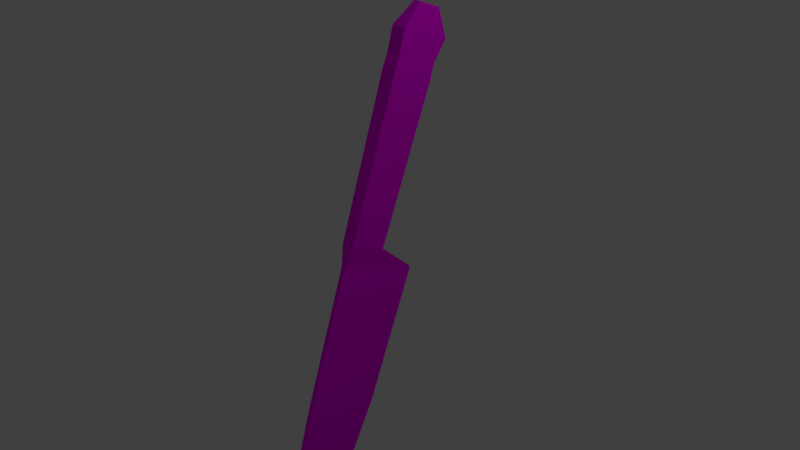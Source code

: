 # Source: knife.blend  (saved by Blender 2.79.0; exported with 4.5.12 LTS)
import bpy
from mathutils import Matrix  # noqa: F401  (used for matrix-valued properties, if any)

bpy.ops.wm.read_factory_settings(use_empty=True)
scene = bpy.context.scene
scene.name = 'Scene'

# ---- collections
col_collection_1 = bpy.data.collections.new('Collection 1'); scene.collection.children.link(col_collection_1)

# ---- images (referenced by path relative to the original .blend; pixels are not part of the script)
import os
ASSET_DIR = os.environ.get("B2B_ASSET_DIR", "")  # directory of the original .blend (textures are referenced by path, not embedded)
HERE = os.path.dirname(os.path.abspath(__file__))  # packed textures are extracted next to this script under _unpacked/

def load_image(name, relpath, width, height, colorspace="sRGB"):
    """Load a texture the original file referenced (path relative to the .blend, or extracted next to this script)."""
    p = next((c for c in (os.path.join(HERE, relpath), os.path.join(ASSET_DIR, relpath)) if relpath and os.path.exists(c)), "")
    if p:
        img = bpy.data.images.load(p, check_existing=True)
        img.name = name
    else:  # same state as the original file: an image datablock whose file is absent (Cycles renders it pink)
        img = bpy.data.images.new(name, width, height)
        img.source = "FILE"
        img.filepath = "//" + (relpath or name)
    img.colorspace_settings.name = colorspace
    return img
img_kill_me__1__png = load_image('kill me (1).png', 'kill me (1).png', 1024, 1024, 'sRGB')

# ---- materials (node trees are filled in below, after node groups)
mat_material_001 = bpy.data.materials.new('Material.001')
mat_material_001.alpha_threshold = 0.0
mat_material_001.use_transparent_shadow = False
mat_material_001.roughness = 0.5

# ---- material node trees
mat_material_001.use_nodes = True; mat_material_001.node_tree.nodes.clear()
_N = mat_material_001.node_tree.nodes; _L = mat_material_001.node_tree.links
n0 = _N.new('ShaderNodeBsdfDiffuse'); n0.name = 'Diffuse BSDF'; n0.location = (247, 482)
n1 = _N.new('ShaderNodeTexImage'); n1.name = 'Image Texture'; n1.location = (-39, 590)
n1.width = 140
n1.image = img_kill_me__1__png
n2 = _N.new('ShaderNodeOutputMaterial'); n2.name = 'Material Output'; n2.location = (449, 557)
_L.new(n0.outputs[0], n2.inputs[0])
_L.new(n1.outputs[0], n0.inputs[0])
n2.is_active_output = True

# ---- world
world_world = bpy.data.worlds.new('World'); scene.world = world_world
world_world.color = (0.05088, 0.05088, 0.05088)
world_world.use_sun_shadow = False
world_world.sun_shadow_jitter_overblur = 0.0
world_world.cycles.sampling_method = 'MANUAL'

# ---- cameras
cam_camera = bpy.data.cameras.new('Camera')
cam_camera.clip_end = 100.0
cam_camera.lens = 35.0
cam_camera.sensor_width = 32.0
cam_camera.sensor_height = 18.0
cam_camera.ortho_scale = 7.314
cam_camera.dof.focus_distance = 0.0
cam_camera.dof.aperture_fstop = 128.0

# ---- lights
light_lamp = bpy.data.lights.new('Lamp', 'POINT')
light_lamp.transmission_factor = 0.0
light_lamp.cutoff_distance = 30.0
light_lamp.energy = 100.0
light_lamp.shadow_buffer_clip_start = 1.001
light_lamp.shadow_soft_size = 0.1
light_lamp.shadow_maximum_resolution = 0.006
light_lamp.use_absolute_resolution = True

# ---- meshes
me_cube_008 = bpy.data.meshes.new('Cube.008')
me_cube_008.from_pydata([(-0.01129, 0.01025, -0.8753), (-0.01129, 0.4056, -0.7322), (-0.01236, -0.2675, -0.1661), (-0.01236, 0.1651, -0.009547), (0.01129, 0.01025, -0.8753), (0.01129, 0.4056, -0.7322), (0.01236, -0.2675, -0.1661), (0.01236, 0.1651, -0.009547), (-0.01129, 0.289, -1.42), (-0.01129, 0.5729, -1.307), (0.01129, 0.289, -1.42), (0.01129, 0.5729, -1.307), (-0.01129, 0.5884, -1.772), (-0.01129, 0.6309, -1.79), (0.01129, 0.5884, -1.772), (0.01129, 0.6309, -1.79), (-0.03553, -0.05993, 0.02118), (-0.03553, 0.1352, 0.0918), (0.03553, -0.05993, 0.02118), (0.03553, 0.1352, 0.0918), (-0.04183, -0.3665, 0.8143), (-0.04183, -0.1367, 0.8975), (0.04183, -0.3665, 0.8143), (0.04183, -0.1367, 0.8975), (-0.04044, -0.3877, 0.8848), (-0.04044, -0.1656, 0.9652), (0.04044, -0.3877, 0.8848), (0.04044, -0.1656, 0.9652), (-0.04044, -0.4632, 0.9901), (-0.04044, -0.199, 1.086), (0.04044, -0.4632, 0.9901), (0.04044, -0.199, 1.086), (-0.01887, -0.4373, 1.139), (-0.01887, -0.314, 1.183), (0.01887, -0.4373, 1.139), (0.01887, -0.314, 1.183)], [], [(0, 1, 3, 2), (3, 7, 19, 17), (6, 7, 5, 4), (5, 1, 9, 11), (2, 6, 4, 0), (7, 3, 1, 5), (8, 10, 14, 12), (4, 5, 11, 10), (1, 0, 8, 9), (0, 4, 10, 8), (14, 15, 13, 12), (9, 8, 12, 13), (11, 9, 13, 15), (10, 11, 15, 14), (19, 18, 22, 23), (2, 3, 17, 16), (7, 6, 18, 19), (6, 2, 16, 18), (21, 23, 27, 25), (18, 16, 20, 22), (17, 19, 23, 21), (16, 17, 21, 20), (24, 25, 29, 28), (20, 21, 25, 24), (23, 22, 26, 27), (22, 20, 24, 26), (31, 30, 34, 35), (27, 26, 30, 31), (26, 24, 28, 30), (25, 27, 31, 29), (32, 33, 35, 34), (30, 28, 32, 34), (29, 31, 35, 33), (28, 29, 33, 32)])
_uv = me_cube_008.uv_layers.new(name='UVMap')
_uv.uv.foreach_set('vector', [0.8804, 0.6923, 0.9206, 0.6936, 0.9203, 0.7679, 0.8763, 0.7665, 0.9812, 0.3332, 0.9788, 0.3332, 0.9766, 0.3229, 0.9834, 0.3229, 0.7434, 0.7151, 0.7874, 0.7138, 0.7877, 0.7881, 0.7475, 0.7893, 0.9789, 0.4075, 0.9811, 0.4075, 0.9811, 0.4659, 0.9789, 0.4659, 0.5636, 0.4035, 0.566, 0.4035, 0.5659, 0.4774, 0.5637, 0.4774, 0.9788, 0.3332, 0.9812, 0.3332, 0.9811, 0.4075, 0.9789, 0.4075, 0.5637, 0.5358, 0.5659, 0.5358, 0.5659, 0.5766, 0.5637, 0.5766, 0.7475, 0.7893, 0.7877, 0.7881, 0.7858, 0.8465, 0.7566, 0.8483, 0.9206, 0.6936, 0.8804, 0.6923, 0.8895, 0.6334, 0.9187, 0.6352, 0.5637, 0.4774, 0.5659, 0.4774, 0.5659, 0.5358, 0.5637, 0.5358, 0.5937, 0.2077, 0.5937, 0.2044, 0.5959, 0.2044, 0.5959, 0.2077, 0.9187, 0.6352, 0.8895, 0.6334, 0.9063, 0.5917, 0.9096, 0.5886, 0.9789, 0.4659, 0.9811, 0.4659, 0.9811, 0.5127, 0.9789, 0.5127, 0.7566, 0.8483, 0.7858, 0.8465, 0.7767, 0.893, 0.7734, 0.89, 0.7877, 0.7035, 0.7679, 0.7041, 0.7637, 0.6212, 0.787, 0.6205, 0.8763, 0.7665, 0.9203, 0.7679, 0.9206, 0.7782, 0.9008, 0.7776, 0.7874, 0.7138, 0.7434, 0.7151, 0.7679, 0.7041, 0.7877, 0.7035, 0.5286, 0.8104, 0.5262, 0.8104, 0.524, 0.7838, 0.5308, 0.7838, 0.984, 0.24, 0.976, 0.24, 0.9761, 0.2329, 0.9839, 0.2329, 0.1988, 0.4981, 0.192, 0.4981, 0.1914, 0.4156, 0.1994, 0.4156, 0.9834, 0.3229, 0.9766, 0.3229, 0.976, 0.24, 0.984, 0.24, 0.9008, 0.7776, 0.9206, 0.7782, 0.9199, 0.8611, 0.8966, 0.8604, 0.8968, 0.8676, 0.9193, 0.8683, 0.9199, 0.8805, 0.893, 0.8797, 0.8966, 0.8604, 0.9199, 0.8611, 0.9193, 0.8683, 0.8968, 0.8676, 0.787, 0.6205, 0.7637, 0.6212, 0.7638, 0.6141, 0.7864, 0.6134, 0.1994, 0.4156, 0.1914, 0.4156, 0.1915, 0.4084, 0.1993, 0.4084, 0.787, 0.6012, 0.7601, 0.602, 0.7669, 0.589, 0.7794, 0.5886, 0.7864, 0.6134, 0.7638, 0.6141, 0.7601, 0.602, 0.787, 0.6012, 0.1993, 0.4084, 0.1915, 0.4084, 0.1915, 0.3966, 0.1993, 0.3966, 0.9839, 0.2329, 0.9761, 0.2329, 0.9761, 0.2207, 0.9839, 0.2207, 0.63, 0.1972, 0.63, 0.1847, 0.6336, 0.1847, 0.6336, 0.1972, 0.1993, 0.3966, 0.1915, 0.3966, 0.1936, 0.3832, 0.1972, 0.3832, 0.9839, 0.2207, 0.9761, 0.2207, 0.9782, 0.2084, 0.9818, 0.2084, 0.893, 0.8797, 0.9199, 0.8805, 0.9124, 0.893, 0.8998, 0.8926])
_uv.active_render = True
_uv = me_cube_008.uv_layers.new(name='UVMap.001')
_uv.uv.foreach_set('vector', [0.3892, 0.401, 0.001001, 0.401, 0.001001, 0.799, 0.3892, 0.799, 0.04778, 0.974, 0.04778, 0.951, 0.001001, 0.951, 0.001001, 0.974, 0.3892, 0.001001, 0.001001, 0.001001, 0.001001, 0.399, 0.3892, 0.399, 0.9502, 0.401, 0.9278, 0.401, 0.9278, 0.799, 0.9502, 0.799, 0.5844, 0.874, 0.5844, 0.851, 0.1961, 0.851, 0.1961, 0.874, 0.999, 0.001001, 0.9766, 0.001001, 0.9766, 0.399, 0.999, 0.399, 0.3892, 0.949, 0.3892, 0.926, 0.001001, 0.926, 0.001001, 0.949, 0.7795, 0.001001, 0.5864, 0.001001, 0.5864, 0.399, 0.7795, 0.399, 0.7795, 0.599, 0.7795, 0.401, 0.3912, 0.401, 0.3912, 0.599, 0.999, 0.401, 0.9766, 0.401, 0.9766, 0.799, 0.999, 0.799, 0.07217, 0.951, 0.04978, 0.951, 0.04978, 0.974, 0.07217, 0.974, 0.7795, 0.699, 0.7795, 0.601, 0.3912, 0.601, 0.3912, 0.699, 0.9746, 0.401, 0.9522, 0.401, 0.9522, 0.799, 0.9746, 0.799, 0.7795, 0.799, 0.7795, 0.701, 0.3912, 0.701, 0.3912, 0.799, 0.5844, 0.001001, 0.3912, 0.001001, 0.3912, 0.399, 0.5844, 0.399, 0.001001, 0.899, 0.1941, 0.899, 0.1941, 0.801, 0.001001, 0.801, 0.877, 0.799, 0.877, 0.601, 0.7815, 0.601, 0.7815, 0.799, 0.1941, 0.924, 0.1941, 0.901, 0.001001, 0.901, 0.001001, 0.924, 0.8283, 0.926, 0.7815, 0.926, 0.7815, 0.974, 0.8283, 0.974, 0.9258, 0.401, 0.879, 0.401, 0.879, 0.799, 0.9258, 0.799, 0.5844, 0.849, 0.5844, 0.801, 0.1961, 0.801, 0.1961, 0.849, 0.9746, 0.001001, 0.7815, 0.001001, 0.7815, 0.399, 0.9746, 0.399, 0.5864, 0.899, 0.7795, 0.899, 0.7795, 0.801, 0.5864, 0.801, 0.9258, 0.999, 0.9258, 0.801, 0.879, 0.801, 0.879, 0.999, 0.1961, 0.924, 0.3892, 0.924, 0.3892, 0.876, 0.1961, 0.876, 0.877, 0.926, 0.8303, 0.926, 0.8303, 0.974, 0.877, 0.974, 0.4868, 0.876, 0.3912, 0.876, 0.3912, 0.974, 0.4868, 0.974, 0.877, 0.599, 0.877, 0.401, 0.7815, 0.401, 0.7815, 0.599, 0.7795, 0.949, 0.7795, 0.901, 0.6839, 0.901, 0.6839, 0.949, 0.5356, 0.876, 0.4888, 0.876, 0.4888, 0.974, 0.5356, 0.974, 0.7815, 0.924, 0.877, 0.924, 0.877, 0.901, 0.7815, 0.901, 0.5844, 0.876, 0.5376, 0.876, 0.5376, 0.974, 0.5844, 0.974, 0.6819, 0.949, 0.6819, 0.901, 0.5864, 0.901, 0.5864, 0.949, 0.877, 0.801, 0.7815, 0.801, 0.7815, 0.899, 0.877, 0.899])
me_cube_008.materials.append(mat_material_001)
me_cube_008.use_remesh_preserve_volume = False
me_cube_008.use_remesh_preserve_attributes = False
me_cube_008.use_mirror_vertex_groups = False
me_cube_008.update()

# ---- objects
ob_lamp = bpy.data.objects.new('Lamp', light_lamp)
ob_camera = bpy.data.objects.new('Camera', cam_camera)
ob_cube_008 = bpy.data.objects.new('Cube.008', me_cube_008)

# ---- transforms, parenting, visibility, modifiers, constraints
ob_lamp.location = (4.076, 1.005, 5.904)
ob_lamp.rotation_euler = (0.6503, 0.05522, 1.866)
ob_lamp.lock_rotations_4d = False
ob_lamp.empty_display_type = 'ARROWS'
ob_lamp.color = (0.0, 0.0, 0.0, 0.0)
ob_lamp.lineart.crease_threshold = 0.0
ob_camera.location = (7.481, -6.508, 5.344)
ob_camera.rotation_euler = (1.109, 0.0, 0.8149)
ob_camera.lock_rotations_4d = False
ob_camera.empty_display_type = 'ARROWS'
ob_camera.color = (0.0, 0.0, 0.0, 0.0)
ob_camera.display_type = 'WIRE'
ob_camera.lineart.crease_threshold = 0.0
ob_cube_008.location = (0.0, 0.0, 0.0)
ob_cube_008.rotation_euler = (0.0, 0.0, 3.142)
ob_cube_008.scale = (2.627, 2.627, 2.627)
ob_cube_008.lineart.crease_threshold = 0.0

# ---- collection membership
col_collection_1.objects.link(ob_lamp)
col_collection_1.objects.link(ob_camera)
col_collection_1.objects.link(ob_cube_008)

# ---- scene / render settings (as saved in the file)
scene.camera = ob_camera
scene.frame_start = 1; scene.frame_end = 250; scene.frame_set(1)
scene.render.engine = 'BLENDER_EEVEE_NEXT'
scene.render.resolution_percentage = 50
scene.render.dither_intensity = 0.0
scene.cycles.use_denoising = False
scene.cycles.samples = 128
scene.cycles.sampling_pattern = 'TABULATED_SOBOL'
scene.cycles.use_adaptive_sampling = False
scene.cycles.use_light_tree = False
scene.cycles.blur_glossy = 0.0
scene.cycles.sample_clamp_indirect = 0.0
scene.view_settings.view_transform = 'Standard'
bpy.context.view_layer.update()
